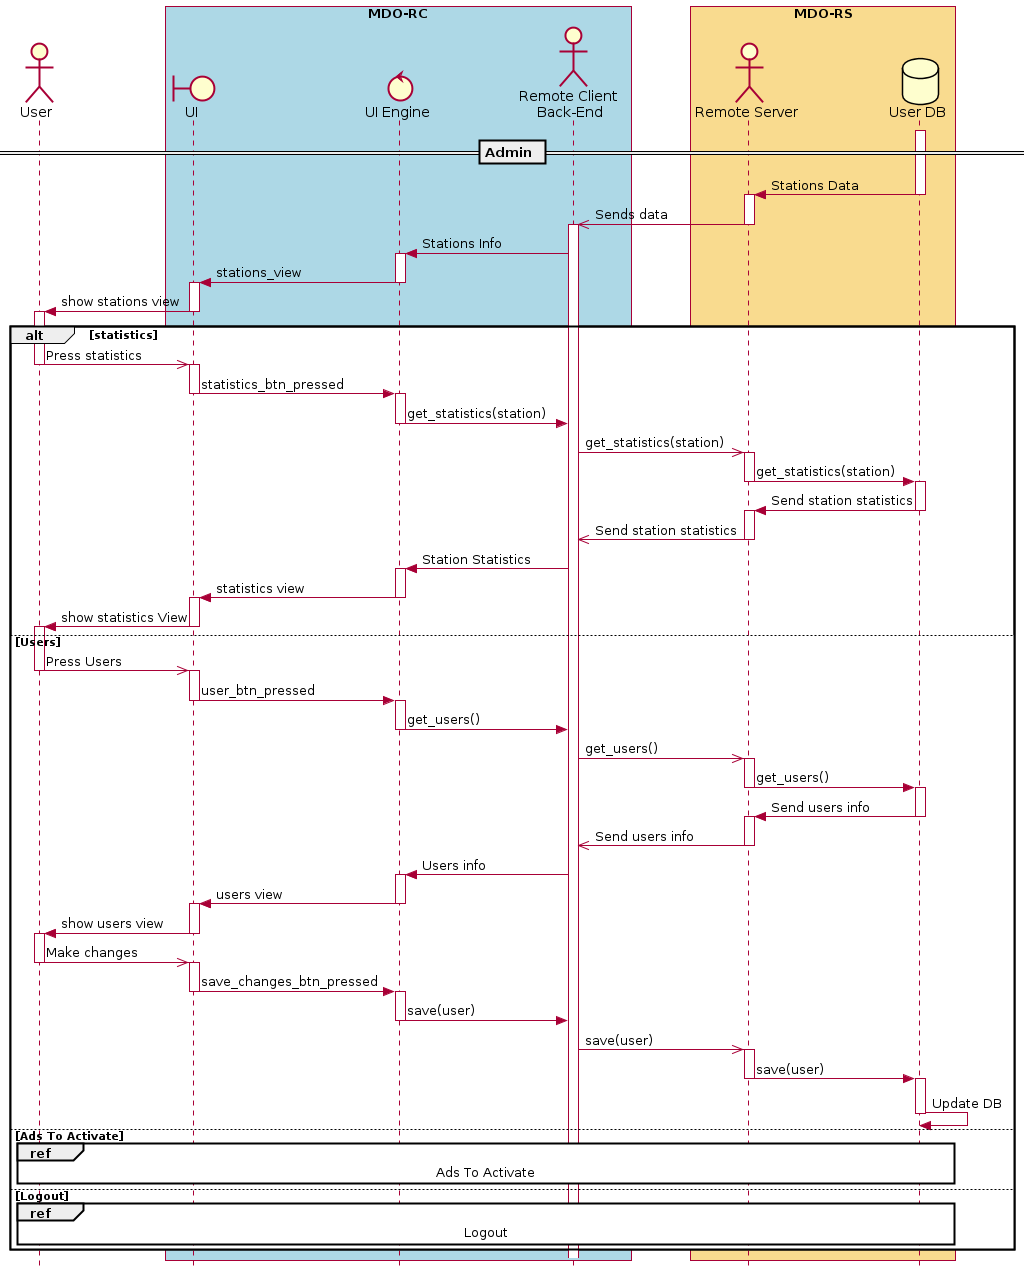

The diagram above was rendered by PlantUML. Its source (embedded in the PNG):
@startuml
' ---------- SETUP ----------------
' strict uml style and hide footboxes
skinparam style strictuml
hide footbox
' for anchors and duration this may be required (uncomment)
' !pragma teoz true

' ---------- Declaring participants
' participant Participant as Foo

actor User
box "MDO-RC" #LightBlue
boundary "UI" as UI
control "UI Engine" as UIE
actor "Remote Client \nBack-End" as RC
endbox
box "MDO-RS" #f9db8f
actor "Remote Server" as RS
database "User DB" as UserDB
endbox
' entity      Entity      as Foo4
' database    Database    as Foo5
' collections Collections as Foo6
' queue       Queue       as Foo7

' async message
' == Application start ==
' activate User
' User ->> UI: starts app 
' deactivate User
' activate UI
' UI -> User: Show Login view
' deactivate UI
''
== Admin ==
activate UserDB
UserDB -> RS : Stations Data
deactivate UserDB
activate RS
RS ->> RC : Sends data
deactivate RS
activate RC
RC -> UIE : Stations Info
activate UIE
UIE -> UI : stations_view
deactivate UIE
activate UI
UI -> User : show stations view
deactivate UI
alt statistics
 activate User
 User ->> UI : Press statistics
 deactivate User
 activate UI
 UI -> UIE : statistics_btn_pressed
 deactivate UI
 activate UIE
 UIE -> RC : get_statistics(station)
 deactivate UIE
 RC ->> RS : get_statistics(station)
 activate RS
 RS -> UserDB : get_statistics(station)
 deactivate RS
 activate UserDB
 UserDB -> RS : Send station statistics
 deactivate UserDB
 activate RS
 RS ->> RC : Send station statistics
 deactivate RS
 RC -> UIE : Station Statistics
 activate UIE
 UIE -> UI : statistics view
 deactivate UIE
 activate UI
 UI -> User : show statistics View
 deactivate UI
 activate User
else Users
 User ->> UI : Press Users
 deactivate User
 activate UI
 UI -> UIE : user_btn_pressed
 deactivate UI
 activate UIE
 UIE -> RC : get_users()
 deactivate UIE
 RC ->> RS : get_users()
 activate RS
 RS -> UserDB : get_users()
 deactivate RS
 activate UserDB
 UserDB -> RS : Send users info
 deactivate UserDB
 activate RS
 RS ->> RC : Send users info
 deactivate RS
 RC -> UIE : Users info
 activate UIE
 UIE -> UI : users view
 deactivate UIE
 activate UI
 UI -> User : show users view
 deactivate UI
 activate User
 User ->> UI : Make changes
 deactivate User
 activate UI
 UI -> UIE : save_changes_btn_pressed
 deactivate UI
 activate UIE
 UIE -> RC : save(user)
 deactivate UIE
 RC ->> RS : save(user)
 activate RS
 RS -> UserDB : save(user)
 deactivate RS
 activate UserDB
 UserDB -> UserDB : Update DB
 deactivate UserDB
 
else Ads To Activate
 ref over User, UI, UIE, RC, RS, UserDB : Ads To Activate
 'User ->> UI : Press Ads To Activate
 'deactivate User
 'activate UI
 'UI -> UIE : ads_to_act_btn_pressed
 'deactivate UI
 'activate UIE
 'UIE -> RC : get_ads()
 'deactivate UIE
 'RC ->> RS : get_ads()
 'activate RS
 'RS -> UserDB : get_ads()
 'deactivate RS
 'activate UserDB
 'UserDB -> RS : Send ads to activate info
 'deactivate UserDB
 'activate RS
 'RS ->> RC : Send ads to activate info
 'deactivate RS
 'RC -> UIE : Ads To Activate info
 'activate UIE
 'UIE -> UI : Ads To Activate view
 'deactivate UIE
 'activate UI
 'UI -> User : show Ads To Activate view
 'deactivate UI
 'activate User
 'deactivate User  
else Logout
ref over User, UI, UIE, RC, RS, UserDB : Logout 
end
''
deactivate User
activate UI
deactivate UI
activate UIE
@enduml